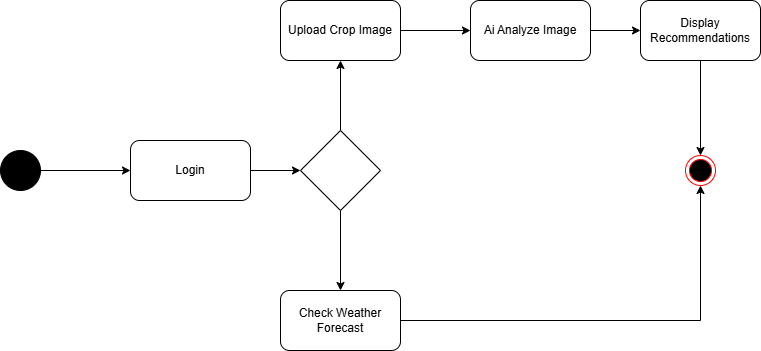

The diagram above was exported from draw.io. Its source (the exported page's mxGraphModel, read from the mxfile embedded in the PNG):
<mxGraphModel dx="1434" dy="1838" grid="1" gridSize="10" guides="1" tooltips="1" connect="1" arrows="1" fold="1" page="1" pageScale="1" pageWidth="850" pageHeight="1100" math="0" shadow="0">
  <root>
    <mxCell id="0" />
    <mxCell id="1" parent="0" />
    <mxCell id="kR9Wf78_EAOoJChMyMzh-9" style="edgeStyle=orthogonalEdgeStyle;rounded=0;orthogonalLoop=1;jettySize=auto;html=1;exitX=1;exitY=0.5;exitDx=0;exitDy=0;entryX=0;entryY=0.5;entryDx=0;entryDy=0;" edge="1" parent="1" source="kR9Wf78_EAOoJChMyMzh-1" target="kR9Wf78_EAOoJChMyMzh-2">
      <mxGeometry relative="1" as="geometry" />
    </mxCell>
    <mxCell id="kR9Wf78_EAOoJChMyMzh-1" value="" style="ellipse;shape=doubleEllipse;html=1;dashed=0;whiteSpace=wrap;aspect=fixed;gradientColor=default;fillColor=#000000;" vertex="1" parent="1">
      <mxGeometry x="150" y="130" width="40" height="40" as="geometry" />
    </mxCell>
    <mxCell id="kR9Wf78_EAOoJChMyMzh-10" style="edgeStyle=orthogonalEdgeStyle;rounded=0;orthogonalLoop=1;jettySize=auto;html=1;exitX=1;exitY=0.5;exitDx=0;exitDy=0;entryX=0;entryY=0.5;entryDx=0;entryDy=0;" edge="1" parent="1" source="kR9Wf78_EAOoJChMyMzh-2" target="kR9Wf78_EAOoJChMyMzh-7">
      <mxGeometry relative="1" as="geometry" />
    </mxCell>
    <mxCell id="kR9Wf78_EAOoJChMyMzh-2" value="Login" style="rounded=1;whiteSpace=wrap;html=1;" vertex="1" parent="1">
      <mxGeometry x="280" y="120" width="120" height="60" as="geometry" />
    </mxCell>
    <mxCell id="kR9Wf78_EAOoJChMyMzh-13" style="edgeStyle=orthogonalEdgeStyle;rounded=0;orthogonalLoop=1;jettySize=auto;html=1;exitX=1;exitY=0.5;exitDx=0;exitDy=0;entryX=0;entryY=0.5;entryDx=0;entryDy=0;" edge="1" parent="1" source="kR9Wf78_EAOoJChMyMzh-3" target="kR9Wf78_EAOoJChMyMzh-4">
      <mxGeometry relative="1" as="geometry" />
    </mxCell>
    <mxCell id="kR9Wf78_EAOoJChMyMzh-3" value="Upload Crop Image" style="rounded=1;whiteSpace=wrap;html=1;" vertex="1" parent="1">
      <mxGeometry x="430" y="-20" width="120" height="60" as="geometry" />
    </mxCell>
    <mxCell id="kR9Wf78_EAOoJChMyMzh-14" style="edgeStyle=orthogonalEdgeStyle;rounded=0;orthogonalLoop=1;jettySize=auto;html=1;exitX=1;exitY=0.5;exitDx=0;exitDy=0;entryX=0;entryY=0.5;entryDx=0;entryDy=0;" edge="1" parent="1" source="kR9Wf78_EAOoJChMyMzh-4" target="kR9Wf78_EAOoJChMyMzh-5">
      <mxGeometry relative="1" as="geometry" />
    </mxCell>
    <mxCell id="kR9Wf78_EAOoJChMyMzh-4" value="Ai Analyze Image" style="rounded=1;whiteSpace=wrap;html=1;" vertex="1" parent="1">
      <mxGeometry x="620" y="-20" width="120" height="60" as="geometry" />
    </mxCell>
    <mxCell id="kR9Wf78_EAOoJChMyMzh-16" style="edgeStyle=orthogonalEdgeStyle;rounded=0;orthogonalLoop=1;jettySize=auto;html=1;exitX=0.5;exitY=1;exitDx=0;exitDy=0;entryX=0.5;entryY=0;entryDx=0;entryDy=0;" edge="1" parent="1" source="kR9Wf78_EAOoJChMyMzh-5" target="kR9Wf78_EAOoJChMyMzh-8">
      <mxGeometry relative="1" as="geometry" />
    </mxCell>
    <mxCell id="kR9Wf78_EAOoJChMyMzh-5" value="Display Recommendations" style="rounded=1;whiteSpace=wrap;html=1;" vertex="1" parent="1">
      <mxGeometry x="790" y="-20" width="120" height="60" as="geometry" />
    </mxCell>
    <mxCell id="kR9Wf78_EAOoJChMyMzh-15" style="edgeStyle=orthogonalEdgeStyle;rounded=0;orthogonalLoop=1;jettySize=auto;html=1;exitX=1;exitY=0.5;exitDx=0;exitDy=0;entryX=0.5;entryY=1;entryDx=0;entryDy=0;" edge="1" parent="1" source="kR9Wf78_EAOoJChMyMzh-6" target="kR9Wf78_EAOoJChMyMzh-8">
      <mxGeometry relative="1" as="geometry" />
    </mxCell>
    <mxCell id="kR9Wf78_EAOoJChMyMzh-6" value="Check Weather Forecast" style="rounded=1;whiteSpace=wrap;html=1;" vertex="1" parent="1">
      <mxGeometry x="430" y="270" width="120" height="60" as="geometry" />
    </mxCell>
    <mxCell id="kR9Wf78_EAOoJChMyMzh-11" style="edgeStyle=orthogonalEdgeStyle;rounded=0;orthogonalLoop=1;jettySize=auto;html=1;exitX=0.5;exitY=0;exitDx=0;exitDy=0;entryX=0.5;entryY=1;entryDx=0;entryDy=0;" edge="1" parent="1" source="kR9Wf78_EAOoJChMyMzh-7" target="kR9Wf78_EAOoJChMyMzh-3">
      <mxGeometry relative="1" as="geometry" />
    </mxCell>
    <mxCell id="kR9Wf78_EAOoJChMyMzh-12" style="edgeStyle=orthogonalEdgeStyle;rounded=0;orthogonalLoop=1;jettySize=auto;html=1;exitX=0.5;exitY=1;exitDx=0;exitDy=0;entryX=0.5;entryY=0;entryDx=0;entryDy=0;" edge="1" parent="1" source="kR9Wf78_EAOoJChMyMzh-7" target="kR9Wf78_EAOoJChMyMzh-6">
      <mxGeometry relative="1" as="geometry" />
    </mxCell>
    <mxCell id="kR9Wf78_EAOoJChMyMzh-7" value="" style="rhombus;whiteSpace=wrap;html=1;" vertex="1" parent="1">
      <mxGeometry x="450" y="110" width="80" height="80" as="geometry" />
    </mxCell>
    <mxCell id="kR9Wf78_EAOoJChMyMzh-8" value="" style="ellipse;html=1;shape=endState;fillColor=#000000;strokeColor=#ff0000;" vertex="1" parent="1">
      <mxGeometry x="835" y="135" width="30" height="30" as="geometry" />
    </mxCell>
  </root>
</mxGraphModel>